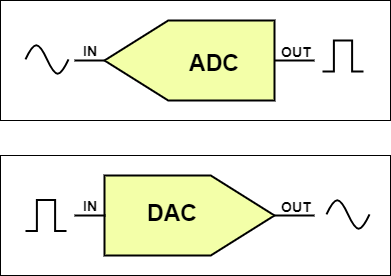

The diagram above was exported from draw.io. Its source (the exported page's mxGraphModel, read from the mxfile embedded in the PNG):
<mxGraphModel dx="1450" dy="505" grid="0" gridSize="10" guides="1" tooltips="1" connect="1" arrows="1" fold="1" page="0" pageScale="1" pageWidth="850" pageHeight="1100" background="none" math="0" shadow="0">
  <root>
    <mxCell id="0" />
    <mxCell id="1" parent="0" />
    <mxCell id="irTMQoQN_AocC_babtj8-10" value="" style="rounded=0;whiteSpace=wrap;html=1;" parent="1" vertex="1">
      <mxGeometry x="-230" y="30" width="390" height="120" as="geometry" />
    </mxCell>
    <mxCell id="irTMQoQN_AocC_babtj8-1" value="" style="shape=offPageConnector;whiteSpace=wrap;html=1;rotation=90;fillColor=#F3FFA8;strokeWidth=2;" parent="1" vertex="1">
      <mxGeometry x="-81" y="5" width="80" height="170" as="geometry" />
    </mxCell>
    <mxCell id="irTMQoQN_AocC_babtj8-2" value="" style="endArrow=none;html=1;rounded=0;entryX=0.5;entryY=1;entryDx=0;entryDy=0;strokeWidth=2;" parent="1" target="irTMQoQN_AocC_babtj8-1" edge="1">
      <mxGeometry width="50" height="50" relative="1" as="geometry">
        <mxPoint x="-156" y="90" as="sourcePoint" />
        <mxPoint x="-156" y="60" as="targetPoint" />
      </mxGeometry>
    </mxCell>
    <mxCell id="irTMQoQN_AocC_babtj8-3" value="" style="endArrow=none;html=1;rounded=0;strokeWidth=2;" parent="1" edge="1">
      <mxGeometry width="50" height="50" relative="1" as="geometry">
        <mxPoint x="44" y="90" as="sourcePoint" />
        <mxPoint x="84" y="90" as="targetPoint" />
      </mxGeometry>
    </mxCell>
    <mxCell id="irTMQoQN_AocC_babtj8-4" value="" style="pointerEvents=1;verticalLabelPosition=bottom;shadow=0;dashed=0;align=center;html=1;verticalAlign=top;shape=mxgraph.electrical.waveforms.pulse_1;strokeWidth=2;" parent="1" vertex="1">
      <mxGeometry x="92" y="70" width="41" height="31" as="geometry" />
    </mxCell>
    <mxCell id="irTMQoQN_AocC_babtj8-5" value="" style="pointerEvents=1;verticalLabelPosition=bottom;shadow=0;dashed=0;align=center;html=1;verticalAlign=top;shape=mxgraph.electrical.waveforms.sine_wave;strokeWidth=2;" parent="1" vertex="1">
      <mxGeometry x="-205" y="70" width="43" height="38" as="geometry" />
    </mxCell>
    <mxCell id="irTMQoQN_AocC_babtj8-6" value="&lt;b&gt;ADC&lt;/b&gt;" style="text;html=1;align=center;verticalAlign=middle;whiteSpace=wrap;rounded=0;fontSize=23;strokeWidth=2;" parent="1" vertex="1">
      <mxGeometry x="-46" y="75" width="60" height="35" as="geometry" />
    </mxCell>
    <mxCell id="irTMQoQN_AocC_babtj8-8" value="&lt;b&gt;&lt;font style=&quot;font-size: 14px;&quot;&gt;IN&lt;/font&gt;&lt;/b&gt;" style="text;html=1;align=center;verticalAlign=middle;whiteSpace=wrap;rounded=0;fontSize=16;strokeWidth=2;" parent="1" vertex="1">
      <mxGeometry x="-170" y="65" width="60" height="30" as="geometry" />
    </mxCell>
    <mxCell id="irTMQoQN_AocC_babtj8-9" value="&lt;div style=&quot;text-align: center;&quot;&gt;&lt;span style=&quot;background-color: initial;&quot;&gt;&lt;b style=&quot;&quot;&gt;&lt;font style=&quot;font-size: 14px;&quot;&gt;OUT&lt;/font&gt;&lt;/b&gt;&lt;/span&gt;&lt;/div&gt;" style="text;whiteSpace=wrap;html=1;strokeWidth=2;" parent="1" vertex="1">
      <mxGeometry x="48.99998779296875" y="66.99998779296875" width="44" height="41" as="geometry" />
    </mxCell>
    <mxCell id="irTMQoQN_AocC_babtj8-12" value="" style="rounded=0;whiteSpace=wrap;html=1;" parent="1" vertex="1">
      <mxGeometry x="-230" y="185" width="390" height="120" as="geometry" />
    </mxCell>
    <mxCell id="irTMQoQN_AocC_babtj8-13" value="" style="shape=offPageConnector;whiteSpace=wrap;html=1;rotation=-90;fillColor=#F3FFA8;strokeWidth=2;" parent="1" vertex="1">
      <mxGeometry x="-81" y="160" width="80" height="170" as="geometry" />
    </mxCell>
    <mxCell id="irTMQoQN_AocC_babtj8-14" value="" style="endArrow=none;html=1;rounded=0;strokeWidth=2;" parent="1" edge="1">
      <mxGeometry width="50" height="50" relative="1" as="geometry">
        <mxPoint x="-156" y="245" as="sourcePoint" />
        <mxPoint x="-125" y="245" as="targetPoint" />
      </mxGeometry>
    </mxCell>
    <mxCell id="irTMQoQN_AocC_babtj8-15" value="" style="endArrow=none;html=1;rounded=0;strokeWidth=2;" parent="1" edge="1">
      <mxGeometry width="50" height="50" relative="1" as="geometry">
        <mxPoint x="44" y="245" as="sourcePoint" />
        <mxPoint x="84" y="245" as="targetPoint" />
      </mxGeometry>
    </mxCell>
    <mxCell id="irTMQoQN_AocC_babtj8-16" value="" style="pointerEvents=1;verticalLabelPosition=bottom;shadow=0;dashed=0;align=center;html=1;verticalAlign=top;shape=mxgraph.electrical.waveforms.pulse_1;strokeWidth=2;" parent="1" vertex="1">
      <mxGeometry x="-205" y="229.5" width="41" height="31" as="geometry" />
    </mxCell>
    <mxCell id="irTMQoQN_AocC_babtj8-17" value="" style="pointerEvents=1;verticalLabelPosition=bottom;shadow=0;dashed=0;align=center;html=1;verticalAlign=top;shape=mxgraph.electrical.waveforms.sine_wave;strokeWidth=2;" parent="1" vertex="1">
      <mxGeometry x="96" y="225" width="43" height="38" as="geometry" />
    </mxCell>
    <mxCell id="irTMQoQN_AocC_babtj8-18" value="&lt;b&gt;DAC&lt;/b&gt;" style="text;html=1;align=center;verticalAlign=middle;whiteSpace=wrap;rounded=0;fontSize=23;strokeWidth=2;" parent="1" vertex="1">
      <mxGeometry x="-88" y="225" width="60" height="35" as="geometry" />
    </mxCell>
    <mxCell id="irTMQoQN_AocC_babtj8-19" value="&lt;b&gt;&lt;font style=&quot;font-size: 14px;&quot;&gt;IN&lt;/font&gt;&lt;/b&gt;" style="text;html=1;align=center;verticalAlign=middle;whiteSpace=wrap;rounded=0;fontSize=16;strokeWidth=2;" parent="1" vertex="1">
      <mxGeometry x="-170" y="220" width="60" height="30" as="geometry" />
    </mxCell>
    <mxCell id="irTMQoQN_AocC_babtj8-20" value="&lt;div style=&quot;text-align: center;&quot;&gt;&lt;span style=&quot;background-color: initial;&quot;&gt;&lt;b style=&quot;&quot;&gt;&lt;font style=&quot;font-size: 14px;&quot;&gt;OUT&lt;/font&gt;&lt;/b&gt;&lt;/span&gt;&lt;/div&gt;" style="text;whiteSpace=wrap;html=1;strokeWidth=2;" parent="1" vertex="1">
      <mxGeometry x="48.99998779296875" y="221.99998779296874" width="44" height="41" as="geometry" />
    </mxCell>
  </root>
</mxGraphModel>